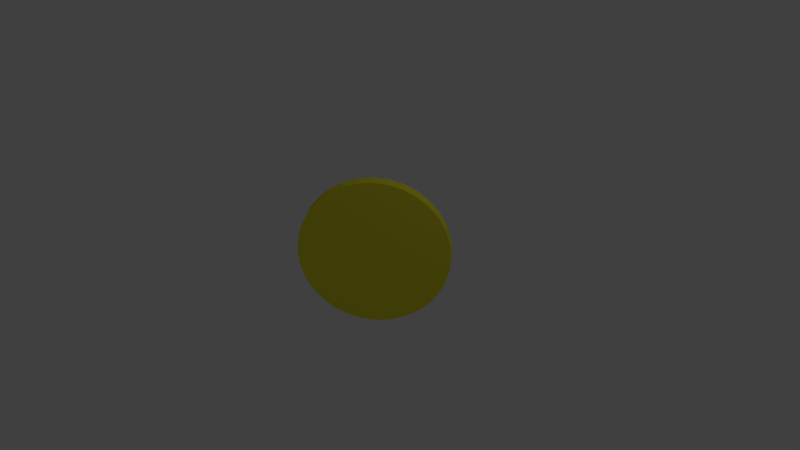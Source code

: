 # Source: fb_abstract_coin.blend  (saved by Blender 2.72.0; exported with 4.5.12 LTS)
import bpy
from mathutils import Matrix  # noqa: F401  (used for matrix-valued properties, if any)

bpy.ops.wm.read_factory_settings(use_empty=True)
scene = bpy.context.scene
scene.name = 'Scene'

# ---- collections
col_collection_1 = bpy.data.collections.new('Collection 1'); scene.collection.children.link(col_collection_1)

# ---- materials (node trees are filled in below, after node groups)
mat_material_001 = bpy.data.materials.new('Material.001')
mat_material_001.alpha_threshold = 0.0
mat_material_001.roughness = 0.5

# ---- material node trees
mat_material_001.use_nodes = True; mat_material_001.node_tree.nodes.clear()
_N = mat_material_001.node_tree.nodes; _L = mat_material_001.node_tree.links
n0 = _N.new('ShaderNodeOutputMaterial'); n0.name = 'Material Output'; n0.location = (300, 300)
n1 = _N.new('ShaderNodeBsdfDiffuse'); n1.name = 'Diffuse BSDF'; n1.location = (10, 300)
n1.inputs[0].default_value = (0.8, 0.747, 0.03489, 1.0)
_L.new(n1.outputs[0], n0.inputs[0])
n0.is_active_output = True

# ---- world
world_world = bpy.data.worlds.new('World'); scene.world = world_world
world_world.color = (0.05088, 0.05088, 0.05088)
world_world.use_sun_shadow = False
world_world.sun_shadow_jitter_overblur = 0.0
world_world.cycles.sampling_method = 'MANUAL'
world_world.cycles.sample_map_resolution = 256

# ---- cameras
cam_camera = bpy.data.cameras.new('Camera')
cam_camera.clip_end = 100.0
cam_camera.lens = 35.0
cam_camera.sensor_width = 32.0
cam_camera.sensor_height = 18.0
cam_camera.ortho_scale = 7.314
cam_camera.dof.focus_distance = 0.0

# ---- lights
light_lamp = bpy.data.lights.new('Lamp', 'POINT')
light_lamp.transmission_factor = 0.0
light_lamp.cutoff_distance = 30.0
light_lamp.energy = 100.0
light_lamp.shadow_buffer_clip_start = 1.001
light_lamp.shadow_soft_size = 0.1
light_lamp.shadow_maximum_resolution = 0.006
light_lamp.use_absolute_resolution = True
light_lamp.cycles.use_multiple_importance_sampling = False

# ---- meshes
me_circle = bpy.data.meshes.new('Circle')
me_circle.from_pydata([(0.0, 1.0, 0.0), (-0.1951, 0.9808, 0.0), (-0.3827, 0.9239, 0.0), (-0.5556, 0.8315, 0.0), (-0.7071, 0.7071, 0.0), (-0.8315, 0.5556, 0.0), (-0.9239, 0.3827, 0.0), (-0.9808, 0.1951, 0.0), (-1.0, 7.55e-08, 0.0), (-0.9808, -0.1951, 0.0), (-0.9239, -0.3827, 0.0), (-0.8315, -0.5556, 0.0), (-0.7071, -0.7071, 0.0), (-0.5556, -0.8315, 0.0), (-0.3827, -0.9239, 0.0), (-0.1951, -0.9808, 0.0), (3.258e-07, -1.0, 0.0), (0.1951, -0.9808, 0.0), (0.3827, -0.9239, 0.0), (0.5556, -0.8315, 0.0), (0.7071, -0.7071, 0.0), (0.8315, -0.5556, 0.0), (0.9239, -0.3827, 0.0), (0.9808, -0.1951, 0.0), (1.0, 9.656e-07, 0.0), (0.9808, 0.1951, 0.0), (0.9239, 0.3827, 0.0), (0.8315, 0.5556, 0.0), (0.7071, 0.7071, 0.0), (0.5556, 0.8315, 0.0), (0.3827, 0.9239, 0.0), (0.1951, 0.9808, 0.0), (0.0, 1.0, 0.1681), (-0.1951, 0.9808, 0.1681), (-0.3827, 0.9239, 0.1681), (-0.5556, 0.8315, 0.1681), (-0.7071, 0.7071, 0.1681), (-0.8315, 0.5556, 0.1681), (-0.9239, 0.3827, 0.1681), (-0.9808, 0.1951, 0.1681), (-1.0, 7.55e-08, 0.1681), (-0.9808, -0.1951, 0.1681), (-0.9239, -0.3827, 0.1681), (-0.8315, -0.5556, 0.1681), (-0.7071, -0.7071, 0.1681), (-0.5556, -0.8315, 0.1681), (-0.3827, -0.9239, 0.1681), (-0.1951, -0.9808, 0.1681), (3.258e-07, -1.0, 0.1681), (0.1951, -0.9808, 0.1681), (0.3827, -0.9239, 0.1681), (0.5556, -0.8315, 0.1681), (0.7071, -0.7071, 0.1681), (0.8315, -0.5556, 0.1681), (0.9239, -0.3827, 0.1681), (0.9808, -0.1951, 0.1681), (1.0, 9.656e-07, 0.1681), (0.9808, 0.1951, 0.1681), (0.9239, 0.3827, 0.1681), (0.8315, 0.5556, 0.1681), (0.7071, 0.7071, 0.1681), (0.5556, 0.8315, 0.1681), (0.3827, 0.9239, 0.1681), (0.1951, 0.9808, 0.1681)], [], [(1, 0, 31, 30, 29, 28, 27, 26, 25, 24, 23, 22, 21, 20, 19, 18, 17, 16, 15, 14, 13, 12, 11, 10, 9, 8, 7, 6, 5, 4, 3, 2), (33, 34, 35, 36, 37, 38, 39, 40, 41, 42, 43, 44, 45, 46, 47, 48, 49, 50, 51, 52, 53, 54, 55, 56, 57, 58, 59, 60, 61, 62, 63, 32), (25, 26, 58, 57), (3, 4, 36, 35), (14, 15, 47, 46), (23, 24, 56, 55), (1, 2, 34, 33), (12, 13, 45, 44), (21, 22, 54, 53), (10, 11, 43, 42), (30, 31, 63, 62), (19, 20, 52, 51), (8, 9, 41, 40), (28, 29, 61, 60), (17, 18, 50, 49), (6, 7, 39, 38), (26, 27, 59, 58), (4, 5, 37, 36), (15, 16, 48, 47), (24, 25, 57, 56), (2, 3, 35, 34), (13, 14, 46, 45), (22, 23, 55, 54), (0, 1, 33, 32), (11, 12, 44, 43), (31, 0, 32, 63), (20, 21, 53, 52), (9, 10, 42, 41), (29, 30, 62, 61), (18, 19, 51, 50), (7, 8, 40, 39), (27, 28, 60, 59), (16, 17, 49, 48), (5, 6, 38, 37)])
me_circle.materials.append(mat_material_001)
me_circle.use_remesh_preserve_volume = False
me_circle.use_remesh_preserve_attributes = False
me_circle.use_mirror_vertex_groups = False
me_circle.update()

# ---- objects
ob_circle = bpy.data.objects.new('Circle', me_circle)
ob_lamp = bpy.data.objects.new('Lamp', light_lamp)
ob_camera = bpy.data.objects.new('Camera', cam_camera)

# ---- transforms, parenting, visibility, modifiers, constraints
ob_circle.location = (0.0, 0.0, 0.0)
ob_circle.rotation_euler = (1.571, 0.0, 10.12)
ob_circle.lineart.crease_threshold = 0.0
ob_lamp.location = (4.076, 1.005, 5.904)
ob_lamp.rotation_euler = (0.6503, 0.05522, 1.866)
ob_lamp.lock_rotations_4d = False
ob_lamp.empty_display_type = 'ARROWS'
ob_lamp.color = (0.0, 0.0, 0.0, 0.0)
ob_lamp.lineart.crease_threshold = 0.0
ob_camera.location = (7.481, -6.508, 5.344)
ob_camera.rotation_euler = (1.109, 0.01082, 0.8149)
ob_camera.lock_rotations_4d = False
ob_camera.empty_display_type = 'ARROWS'
ob_camera.color = (0.0, 0.0, 0.0, 0.0)
ob_camera.display_type = 'WIRE'
ob_camera.lineart.crease_threshold = 0.0

# ---- collection membership
col_collection_1.objects.link(ob_circle)
col_collection_1.objects.link(ob_lamp)
col_collection_1.objects.link(ob_camera)

# ---- scene / render settings (as saved in the file)
scene.camera = ob_camera
scene.frame_start = 1; scene.frame_end = 250; scene.frame_set(96)
scene.render.engine = 'CYCLES'
scene.render.resolution_percentage = 50
scene.render.dither_intensity = 0.0
scene.cycles.use_denoising = False
scene.cycles.samples = 10
scene.cycles.sampling_pattern = 'TABULATED_SOBOL'
scene.cycles.light_sampling_threshold = 0.0
scene.cycles.use_adaptive_sampling = False
scene.cycles.use_light_tree = False
scene.cycles.blur_glossy = 0.0
scene.cycles.pixel_filter_type = 'GAUSSIAN'
scene.cycles.sample_clamp_indirect = 0.0
scene.view_settings.view_transform = 'Standard'
bpy.context.view_layer.update()
